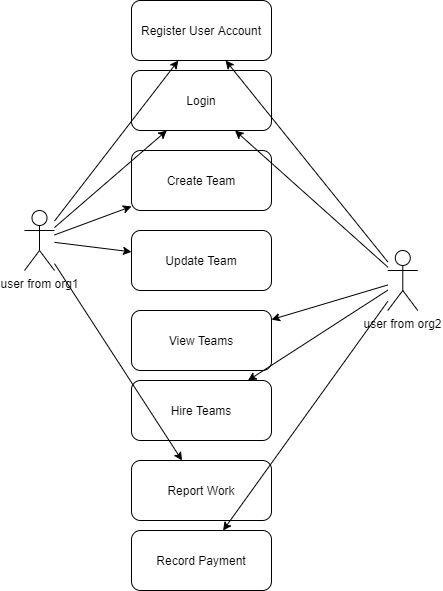

The diagram above was exported from draw.io. Its source (the exported page's mxGraphModel, read from the mxfile embedded in the PNG):
<mxGraphModel dx="1673" dy="896" grid="1" gridSize="10" guides="1" tooltips="1" connect="1" arrows="1" fold="1" page="1" pageScale="1" pageWidth="850" pageHeight="1100" math="0" shadow="0">
  <root>
    <mxCell id="0" />
    <mxCell id="1" parent="0" />
    <mxCell id="2" style="rounded=0;orthogonalLoop=1;jettySize=auto;html=1;startArrow=none;startFill=0;" edge="1" source="3" target="21" parent="1">
      <mxGeometry relative="1" as="geometry" />
    </mxCell>
    <mxCell id="3" value="user from org1" style="shape=umlActor;verticalLabelPosition=bottom;verticalAlign=top;html=1;outlineConnect=0;strokeWidth=1;fillColor=none;" vertex="1" parent="1">
      <mxGeometry x="168" y="2030" width="30" height="60" as="geometry" />
    </mxCell>
    <mxCell id="4" value="Register User Account" style="rounded=1;whiteSpace=wrap;html=1;strokeColor=#000000;strokeWidth=1;fillColor=none;" vertex="1" parent="1">
      <mxGeometry x="275" y="1820" width="140" height="60" as="geometry" />
    </mxCell>
    <mxCell id="5" value="Login" style="rounded=1;whiteSpace=wrap;html=1;strokeColor=#000000;strokeWidth=1;fillColor=none;" vertex="1" parent="1">
      <mxGeometry x="275" y="1890" width="140" height="60" as="geometry" />
    </mxCell>
    <mxCell id="6" value="Create Team" style="rounded=1;whiteSpace=wrap;html=1;strokeColor=#000000;strokeWidth=1;fillColor=none;" vertex="1" parent="1">
      <mxGeometry x="275" y="1970" width="140" height="60" as="geometry" />
    </mxCell>
    <mxCell id="7" value="View Teams" style="rounded=1;whiteSpace=wrap;html=1;strokeColor=#000000;strokeWidth=1;fillColor=none;" vertex="1" parent="1">
      <mxGeometry x="275" y="2130" width="140" height="60" as="geometry" />
    </mxCell>
    <mxCell id="8" value="" style="endArrow=classic;html=1;" edge="1" source="3" target="4" parent="1">
      <mxGeometry width="50" height="50" relative="1" as="geometry">
        <mxPoint x="90" y="2130" as="sourcePoint" />
        <mxPoint x="140" y="2080" as="targetPoint" />
      </mxGeometry>
    </mxCell>
    <mxCell id="9" value="" style="endArrow=classic;html=1;" edge="1" source="3" target="5" parent="1">
      <mxGeometry width="50" height="50" relative="1" as="geometry">
        <mxPoint x="100" y="2160" as="sourcePoint" />
        <mxPoint x="150" y="2110" as="targetPoint" />
      </mxGeometry>
    </mxCell>
    <mxCell id="10" value="" style="endArrow=classic;html=1;" edge="1" source="3" target="6" parent="1">
      <mxGeometry width="50" height="50" relative="1" as="geometry">
        <mxPoint x="50" y="2190" as="sourcePoint" />
        <mxPoint x="100" y="2140" as="targetPoint" />
      </mxGeometry>
    </mxCell>
    <mxCell id="11" value="" style="endArrow=classic;html=1;" edge="1" source="12" target="7" parent="1">
      <mxGeometry width="50" height="50" relative="1" as="geometry">
        <mxPoint x="140" y="2230" as="sourcePoint" />
        <mxPoint x="190" y="2180" as="targetPoint" />
      </mxGeometry>
    </mxCell>
    <mxCell id="12" value="user from org2" style="shape=umlActor;verticalLabelPosition=bottom;verticalAlign=top;html=1;outlineConnect=0;strokeWidth=1;fillColor=none;" vertex="1" parent="1">
      <mxGeometry x="531.28" y="2070" width="30" height="60" as="geometry" />
    </mxCell>
    <mxCell id="13" value="" style="endArrow=classic;html=1;" edge="1" source="12" target="4" parent="1">
      <mxGeometry width="50" height="50" relative="1" as="geometry">
        <mxPoint x="450" y="2020" as="sourcePoint" />
        <mxPoint x="500" y="1970" as="targetPoint" />
      </mxGeometry>
    </mxCell>
    <mxCell id="14" value="" style="endArrow=classic;html=1;" edge="1" source="12" target="5" parent="1">
      <mxGeometry width="50" height="50" relative="1" as="geometry">
        <mxPoint x="440" y="2150" as="sourcePoint" />
        <mxPoint x="490" y="2100" as="targetPoint" />
      </mxGeometry>
    </mxCell>
    <mxCell id="15" value="Hire Teams" style="rounded=1;whiteSpace=wrap;html=1;strokeColor=#000000;strokeWidth=1;fillColor=none;" vertex="1" parent="1">
      <mxGeometry x="275" y="2200" width="140" height="60" as="geometry" />
    </mxCell>
    <mxCell id="16" value="Report Work" style="rounded=1;whiteSpace=wrap;html=1;strokeColor=#000000;strokeWidth=1;fillColor=none;" vertex="1" parent="1">
      <mxGeometry x="275" y="2280" width="140" height="60" as="geometry" />
    </mxCell>
    <mxCell id="17" value="Record Payment" style="rounded=1;whiteSpace=wrap;html=1;strokeColor=#000000;strokeWidth=1;fillColor=none;" vertex="1" parent="1">
      <mxGeometry x="275" y="2350" width="140" height="60" as="geometry" />
    </mxCell>
    <mxCell id="18" value="" style="endArrow=classic;html=1;" edge="1" source="12" target="15" parent="1">
      <mxGeometry width="50" height="50" relative="1" as="geometry">
        <mxPoint x="541.28" y="2108.5095389507155" as="sourcePoint" />
        <mxPoint x="425" y="2096.9554848966613" as="targetPoint" />
      </mxGeometry>
    </mxCell>
    <mxCell id="19" value="" style="endArrow=classic;html=1;" edge="1" source="12" target="17" parent="1">
      <mxGeometry width="50" height="50" relative="1" as="geometry">
        <mxPoint x="541.28" y="2113.7261526232114" as="sourcePoint" />
        <mxPoint x="425" y="2142.6112877583464" as="targetPoint" />
      </mxGeometry>
    </mxCell>
    <mxCell id="20" value="" style="endArrow=classic;html=1;" edge="1" source="3" target="16" parent="1">
      <mxGeometry width="50" height="50" relative="1" as="geometry">
        <mxPoint x="208" y="2064.4444444444443" as="sourcePoint" />
        <mxPoint x="285" y="2035.925925925926" as="targetPoint" />
      </mxGeometry>
    </mxCell>
    <mxCell id="21" value="Update Team" style="rounded=1;whiteSpace=wrap;html=1;strokeColor=#000000;strokeWidth=1;fillColor=none;" vertex="1" parent="1">
      <mxGeometry x="275" y="2050" width="140" height="60" as="geometry" />
    </mxCell>
  </root>
</mxGraphModel>